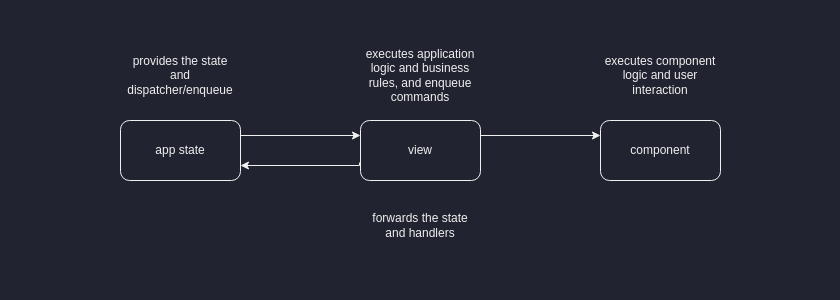

The diagram above was exported from draw.io. Its source (the exported page's mxGraphModel, read from the mxfile embedded in the PNG):
<mxGraphModel dx="880" dy="595" grid="1" gridSize="15" guides="1" tooltips="1" connect="1" arrows="1" fold="1" page="1" pageScale="1" pageWidth="840" pageHeight="300" background="#212430" math="0" shadow="0">
  <root>
    <mxCell id="0" />
    <mxCell id="1" parent="0" />
    <mxCell id="NUPfWwqXO5Te721x4sn2-9" style="edgeStyle=orthogonalEdgeStyle;rounded=0;orthogonalLoop=1;jettySize=auto;html=1;entryX=0;entryY=0.25;entryDx=0;entryDy=0;exitX=1;exitY=0.25;exitDx=0;exitDy=0;" parent="1" source="NUPfWwqXO5Te721x4sn2-1" target="NUPfWwqXO5Te721x4sn2-2" edge="1">
      <mxGeometry relative="1" as="geometry" />
    </mxCell>
    <mxCell id="NUPfWwqXO5Te721x4sn2-1" value="app state" style="rounded=1;whiteSpace=wrap;html=1;fillColor=none;" parent="1" vertex="1">
      <mxGeometry x="120" y="120" width="120" height="60" as="geometry" />
    </mxCell>
    <mxCell id="NUPfWwqXO5Te721x4sn2-10" style="edgeStyle=orthogonalEdgeStyle;rounded=0;orthogonalLoop=1;jettySize=auto;html=1;exitX=-0.008;exitY=0.7;exitDx=0;exitDy=0;exitPerimeter=0;" parent="1" source="NUPfWwqXO5Te721x4sn2-2" edge="1">
      <mxGeometry relative="1" as="geometry">
        <mxPoint x="240" y="165" as="targetPoint" />
        <Array as="points">
          <mxPoint x="359" y="165" />
          <mxPoint x="240" y="165" />
        </Array>
      </mxGeometry>
    </mxCell>
    <mxCell id="NUPfWwqXO5Te721x4sn2-11" style="edgeStyle=orthogonalEdgeStyle;rounded=0;orthogonalLoop=1;jettySize=auto;html=1;exitX=1;exitY=0.25;exitDx=0;exitDy=0;" parent="1" source="NUPfWwqXO5Te721x4sn2-2" edge="1">
      <mxGeometry relative="1" as="geometry">
        <mxPoint x="600" y="135" as="targetPoint" />
      </mxGeometry>
    </mxCell>
    <mxCell id="NUPfWwqXO5Te721x4sn2-2" value="view" style="rounded=1;whiteSpace=wrap;html=1;fillColor=none;" parent="1" vertex="1">
      <mxGeometry x="360" y="120" width="120" height="60" as="geometry" />
    </mxCell>
    <mxCell id="NUPfWwqXO5Te721x4sn2-3" value="component" style="rounded=1;whiteSpace=wrap;html=1;fillColor=none;" parent="1" vertex="1">
      <mxGeometry x="600" y="120" width="120" height="60" as="geometry" />
    </mxCell>
    <mxCell id="NUPfWwqXO5Te721x4sn2-13" value="provides the state and dispatcher/enqueue" style="text;html=1;strokeColor=none;fillColor=none;align=center;verticalAlign=middle;whiteSpace=wrap;rounded=0;" parent="1" vertex="1">
      <mxGeometry x="120" y="45" width="120" height="60" as="geometry" />
    </mxCell>
    <mxCell id="NUPfWwqXO5Te721x4sn2-14" value="forwards the state and handlers" style="text;html=1;strokeColor=none;fillColor=none;align=center;verticalAlign=middle;whiteSpace=wrap;rounded=0;" parent="1" vertex="1">
      <mxGeometry x="360" y="210" width="120" height="30" as="geometry" />
    </mxCell>
    <mxCell id="NUPfWwqXO5Te721x4sn2-15" value="executes application logic and business rules, and enqueue commands" style="text;html=1;strokeColor=none;fillColor=none;align=center;verticalAlign=middle;whiteSpace=wrap;rounded=0;" parent="1" vertex="1">
      <mxGeometry x="360" y="45" width="120" height="60" as="geometry" />
    </mxCell>
    <mxCell id="NUPfWwqXO5Te721x4sn2-16" value="executes component logic and user interaction" style="text;html=1;strokeColor=none;fillColor=none;align=center;verticalAlign=middle;whiteSpace=wrap;rounded=0;" parent="1" vertex="1">
      <mxGeometry x="600" y="60" width="120" height="30" as="geometry" />
    </mxCell>
  </root>
</mxGraphModel>